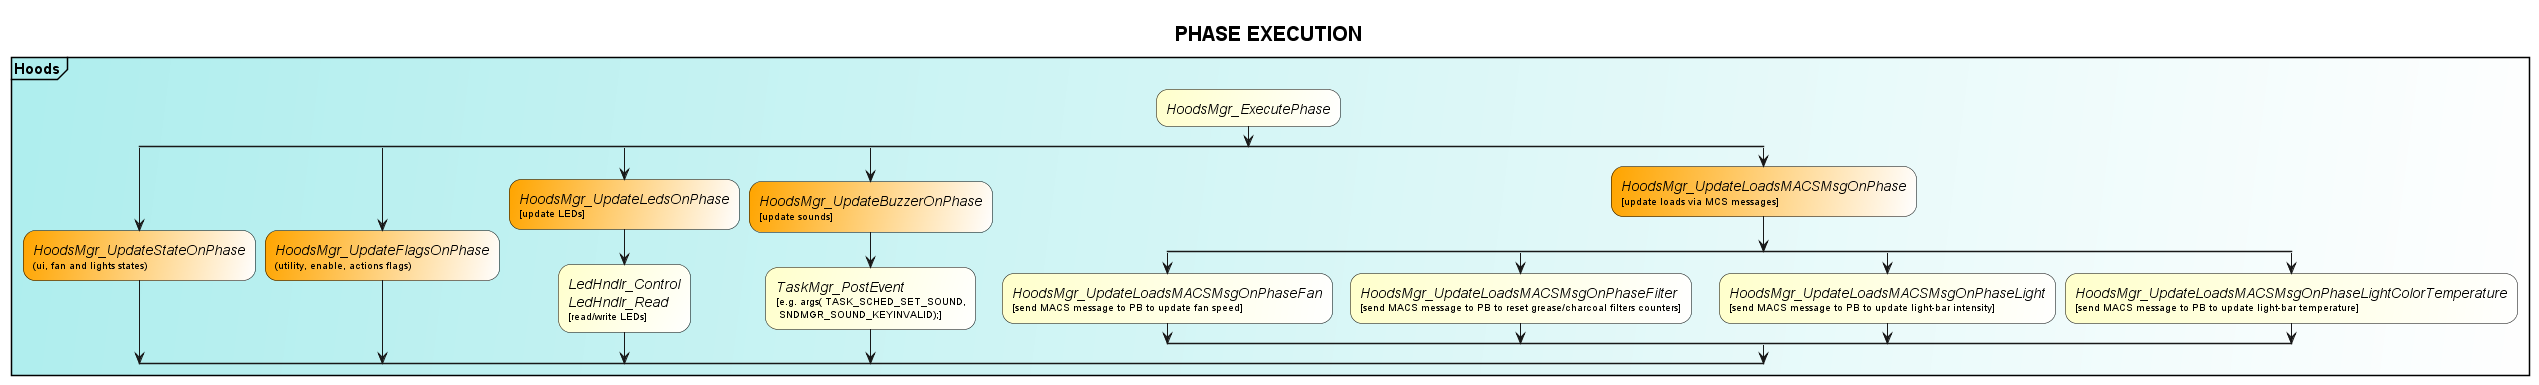

The diagram above was rendered by PlantUML. Its source (embedded in the PNG):
@startuml

' 0. SETTINGS

skinparam backgroundColor transparent
skinparam activity {
  StartColor #black
  EndColor #black
  BackgroundColor #white
  BorderColor #black
  FontSize 14
  arrowFontSize 14
  NoteBackgroundColor red
  NoteShadowing true
}

' comments text-size
!$SzCmt = 10

!$CoBlk1 = business/white
!$CoBlk2 = orange/white

' 1. TITLE '

title <size:20><size:20>PHASE EXECUTION



' 2. UPDATE SECTION'

partition #paleturquoise/white <size:15><b>Hoods {
'start

#$CoBlk1:<i>HoodsMgr_ExecutePhase</i>;

split
#$CoBlk2:<i>HoodsMgr_UpdateStateOnPhase</i>
<size:$SzCmt>(ui, fan and lights states);

split again
#$CoBlk2:<i>HoodsMgr_UpdateFlagsOnPhase</i>
<size:$SzCmt>(utility, enable, actions flags);

split again
#$CoBlk2:<i>HoodsMgr_UpdateLedsOnPhase</i>
<size:$SzCmt>[update LEDs];

#$CoBlk1:<i>LedHndlr_Control</i>
<i>LedHndlr_Read</i>
<size:$SzCmt>[read/write LEDs];

split again
#$CoBlk2:<i>HoodsMgr_UpdateBuzzerOnPhase</i>
<size:$SzCmt>[update sounds];

#$CoBlk1:<i>TaskMgr_PostEvent</i>
<size:$SzCmt>[e.g. args(<size:$SzCmt> TASK_SCHED_SET_SOUND,
<size:$SzCmt> SNDMGR_SOUND_KEYINVALID);];

split again
#$CoBlk2:<i>HoodsMgr_UpdateLoadsMACSMsgOnPhase</i>
<size:$SzCmt>[update loads via MCS messages];

split
#$CoBlk1:<i>HoodsMgr_UpdateLoadsMACSMsgOnPhaseFan</i>
<size:$SzCmt>[send MACS message to PB to update fan speed];
split again
#$CoBlk1:<i>HoodsMgr_UpdateLoadsMACSMsgOnPhaseFilter</i>
<size:$SzCmt>[send MACS message to PB to reset grease/charcoal filters counters];
split again
#$CoBlk1:<i>HoodsMgr_UpdateLoadsMACSMsgOnPhaseLight</i>
<size:$SzCmt>[send MACS message to PB to update light-bar intensity];
split again
#$CoBlk1:<i>HoodsMgr_UpdateLoadsMACSMsgOnPhaseLightColorTemperature</i>
<size:$SzCmt>[send MACS message to PB to update light-bar temperature];

end split
end split
'stop

}

@enduml